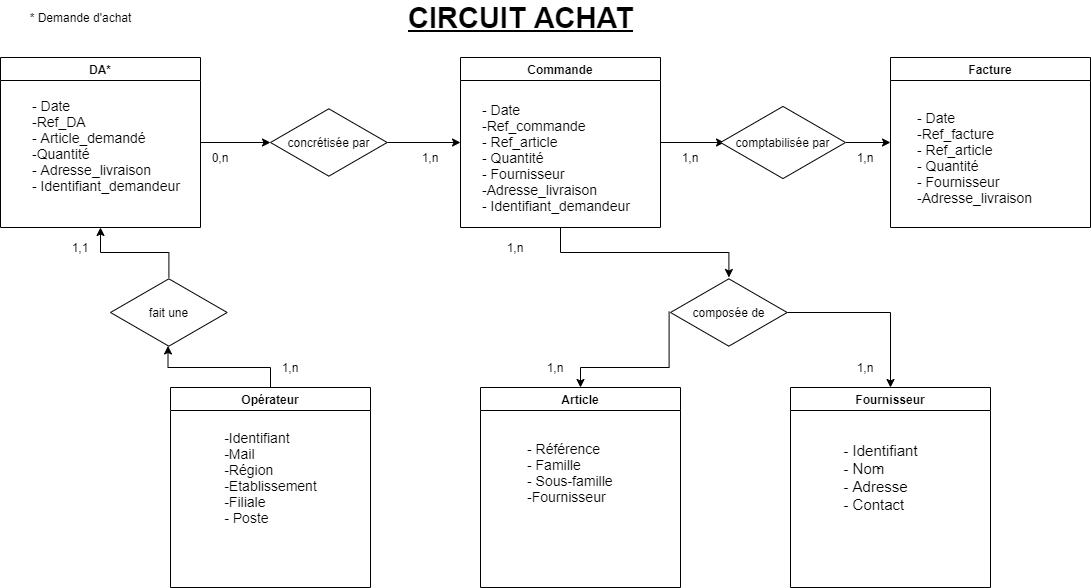

The diagram above was exported from draw.io. Its source (the exported page's mxGraphModel, read from the mxfile embedded in the PNG):
<mxGraphModel dx="1038" dy="556" grid="1" gridSize="10" guides="1" tooltips="1" connect="1" arrows="1" fold="1" page="1" pageScale="1" pageWidth="1169" pageHeight="827" math="0" shadow="0">
  <root>
    <mxCell id="0" />
    <mxCell id="1" parent="0" />
    <mxCell id="qoIdyAuxQ6wEsus8u7y3-21" style="edgeStyle=orthogonalEdgeStyle;rounded=0;orthogonalLoop=1;jettySize=auto;html=1;exitX=1;exitY=0.5;exitDx=0;exitDy=0;" parent="1" source="qoIdyAuxQ6wEsus8u7y3-5" target="qoIdyAuxQ6wEsus8u7y3-19" edge="1">
      <mxGeometry relative="1" as="geometry" />
    </mxCell>
    <mxCell id="qoIdyAuxQ6wEsus8u7y3-5" value="DA*" style="swimlane;" parent="1" vertex="1">
      <mxGeometry x="50" y="70" width="200" height="170" as="geometry" />
    </mxCell>
    <mxCell id="qoIdyAuxQ6wEsus8u7y3-12" value="&lt;font style=&quot;font-size: 14px&quot;&gt;- Date&lt;br&gt;-Ref_DA&lt;br&gt;- Article_demandé&lt;br&gt;-Quantité&lt;br&gt;- Adresse_livraison&lt;br&gt;- Identifiant_demandeur&lt;/font&gt;" style="text;html=1;align=left;verticalAlign=middle;resizable=0;points=[];autosize=1;" parent="qoIdyAuxQ6wEsus8u7y3-5" vertex="1">
      <mxGeometry x="30" y="37.5" width="160" height="100" as="geometry" />
    </mxCell>
    <mxCell id="qoIdyAuxQ6wEsus8u7y3-24" style="edgeStyle=orthogonalEdgeStyle;rounded=0;orthogonalLoop=1;jettySize=auto;html=1;exitX=1;exitY=0.5;exitDx=0;exitDy=0;entryX=0.032;entryY=0.5;entryDx=0;entryDy=0;entryPerimeter=0;" parent="1" source="qoIdyAuxQ6wEsus8u7y3-6" target="qoIdyAuxQ6wEsus8u7y3-18" edge="1">
      <mxGeometry relative="1" as="geometry" />
    </mxCell>
    <mxCell id="BgRmIJsaP2p5d4ipcuBt-7" style="edgeStyle=orthogonalEdgeStyle;rounded=0;orthogonalLoop=1;jettySize=auto;html=1;exitX=0.5;exitY=1;exitDx=0;exitDy=0;" parent="1" source="qoIdyAuxQ6wEsus8u7y3-6" target="BgRmIJsaP2p5d4ipcuBt-5" edge="1">
      <mxGeometry relative="1" as="geometry" />
    </mxCell>
    <mxCell id="qoIdyAuxQ6wEsus8u7y3-6" value="Commande" style="swimlane;" parent="1" vertex="1">
      <mxGeometry x="510" y="70" width="200" height="170" as="geometry" />
    </mxCell>
    <mxCell id="qoIdyAuxQ6wEsus8u7y3-13" value="&lt;font style=&quot;font-size: 14px&quot;&gt;- Date&lt;br&gt;-Ref_commande&lt;br&gt;- Ref_article&lt;br&gt;- Quantité&lt;br&gt;- Fournisseur&lt;br&gt;-Adresse_livraison&lt;br&gt;- Identifiant_demandeur&lt;/font&gt;" style="text;html=1;align=left;verticalAlign=middle;resizable=0;points=[];autosize=1;" parent="qoIdyAuxQ6wEsus8u7y3-6" vertex="1">
      <mxGeometry x="20" y="45" width="160" height="110" as="geometry" />
    </mxCell>
    <mxCell id="qoIdyAuxQ6wEsus8u7y3-7" value="Facture" style="swimlane;" parent="1" vertex="1">
      <mxGeometry x="940" y="70" width="200" height="170" as="geometry" />
    </mxCell>
    <mxCell id="qoIdyAuxQ6wEsus8u7y3-14" value="&lt;font style=&quot;font-size: 14px&quot;&gt;- Date&lt;br&gt;-Ref_facture&lt;br&gt;- Ref_article&lt;br&gt;- Quantité&lt;br&gt;- Fournisseur&lt;br&gt;-Adresse_livraison&lt;br&gt;&lt;/font&gt;" style="text;html=1;align=left;verticalAlign=middle;resizable=0;points=[];autosize=1;" parent="qoIdyAuxQ6wEsus8u7y3-7" vertex="1">
      <mxGeometry x="25" y="50" width="130" height="100" as="geometry" />
    </mxCell>
    <mxCell id="qoIdyAuxQ6wEsus8u7y3-8" value="Article" style="swimlane;" parent="1" vertex="1">
      <mxGeometry x="530" y="400" width="200" height="200" as="geometry" />
    </mxCell>
    <mxCell id="qoIdyAuxQ6wEsus8u7y3-10" value="&lt;font style=&quot;font-size: 14px&quot;&gt;- Référence&lt;br&gt;- Famille&lt;br&gt;- Sous-famille&lt;br&gt;-Fournisseur&lt;/font&gt;" style="text;html=1;align=left;verticalAlign=middle;resizable=0;points=[];autosize=1;" parent="qoIdyAuxQ6wEsus8u7y3-8" vertex="1">
      <mxGeometry x="45" y="50" width="100" height="70" as="geometry" />
    </mxCell>
    <mxCell id="BgRmIJsaP2p5d4ipcuBt-2" style="edgeStyle=orthogonalEdgeStyle;rounded=0;orthogonalLoop=1;jettySize=auto;html=1;exitX=0.5;exitY=0;exitDx=0;exitDy=0;entryX=0.493;entryY=0.978;entryDx=0;entryDy=0;entryPerimeter=0;" parent="1" source="qoIdyAuxQ6wEsus8u7y3-9" target="qoIdyAuxQ6wEsus8u7y3-26" edge="1">
      <mxGeometry relative="1" as="geometry" />
    </mxCell>
    <mxCell id="qoIdyAuxQ6wEsus8u7y3-9" value="Opérateur" style="swimlane;" parent="1" vertex="1">
      <mxGeometry x="220" y="400" width="200" height="200" as="geometry" />
    </mxCell>
    <mxCell id="qoIdyAuxQ6wEsus8u7y3-11" value="&lt;div style=&quot;text-align: left&quot;&gt;&lt;span style=&quot;font-size: 14px&quot;&gt;-Identifiant&lt;/span&gt;&lt;/div&gt;&lt;font style=&quot;font-size: 14px&quot;&gt;&lt;div style=&quot;text-align: left&quot;&gt;&lt;span&gt;-Mail&lt;/span&gt;&lt;/div&gt;&lt;div style=&quot;text-align: left&quot;&gt;&lt;span&gt;-Région&lt;/span&gt;&lt;/div&gt;&lt;div style=&quot;text-align: left&quot;&gt;&lt;span&gt;-Etablissement&lt;/span&gt;&lt;/div&gt;&lt;div style=&quot;text-align: left&quot;&gt;&lt;span&gt;-Filiale&lt;/span&gt;&lt;/div&gt;&lt;div style=&quot;text-align: left&quot;&gt;&lt;span&gt;- Poste&lt;/span&gt;&lt;/div&gt;&lt;/font&gt;" style="text;html=1;align=center;verticalAlign=middle;resizable=0;points=[];autosize=1;" parent="qoIdyAuxQ6wEsus8u7y3-9" vertex="1">
      <mxGeometry x="45" y="45" width="110" height="90" as="geometry" />
    </mxCell>
    <mxCell id="qoIdyAuxQ6wEsus8u7y3-16" value="Fournisseur" style="swimlane;" parent="1" vertex="1">
      <mxGeometry x="840" y="400" width="200" height="200" as="geometry" />
    </mxCell>
    <mxCell id="BgRmIJsaP2p5d4ipcuBt-6" value="&lt;div style=&quot;text-align: left ; font-size: 15px&quot;&gt;&lt;span&gt;&lt;font style=&quot;font-size: 15px&quot;&gt;- Identifiant&lt;/font&gt;&lt;/span&gt;&lt;/div&gt;&lt;div style=&quot;text-align: left ; font-size: 15px&quot;&gt;&lt;span&gt;&lt;font style=&quot;font-size: 15px&quot;&gt;- Nom&lt;/font&gt;&lt;/span&gt;&lt;/div&gt;&lt;div style=&quot;text-align: left ; font-size: 15px&quot;&gt;&lt;span&gt;&lt;font style=&quot;font-size: 15px&quot;&gt;- Adresse&lt;/font&gt;&lt;/span&gt;&lt;/div&gt;&lt;div style=&quot;text-align: left ; font-size: 15px&quot;&gt;&lt;span&gt;&lt;font style=&quot;font-size: 15px&quot;&gt;- Contact&lt;/font&gt;&lt;/span&gt;&lt;/div&gt;" style="text;html=1;align=center;verticalAlign=middle;resizable=0;points=[];autosize=1;" parent="qoIdyAuxQ6wEsus8u7y3-16" vertex="1">
      <mxGeometry x="45" y="60" width="90" height="60" as="geometry" />
    </mxCell>
    <mxCell id="qoIdyAuxQ6wEsus8u7y3-17" value="-&amp;nbsp;" style="text;html=1;align=center;verticalAlign=middle;resizable=0;points=[];autosize=1;" parent="1" vertex="1">
      <mxGeometry x="920" y="470" width="20" height="20" as="geometry" />
    </mxCell>
    <mxCell id="qoIdyAuxQ6wEsus8u7y3-25" style="edgeStyle=orthogonalEdgeStyle;rounded=0;orthogonalLoop=1;jettySize=auto;html=1;entryX=0;entryY=0.5;entryDx=0;entryDy=0;" parent="1" source="qoIdyAuxQ6wEsus8u7y3-18" target="qoIdyAuxQ6wEsus8u7y3-7" edge="1">
      <mxGeometry relative="1" as="geometry" />
    </mxCell>
    <mxCell id="qoIdyAuxQ6wEsus8u7y3-18" value="comptabilisée par" style="html=1;whiteSpace=wrap;aspect=fixed;shape=isoRectangle;" parent="1" vertex="1">
      <mxGeometry x="770" y="117.5" width="125" height="75" as="geometry" />
    </mxCell>
    <mxCell id="qoIdyAuxQ6wEsus8u7y3-23" style="edgeStyle=orthogonalEdgeStyle;rounded=0;orthogonalLoop=1;jettySize=auto;html=1;entryX=0;entryY=0.5;entryDx=0;entryDy=0;" parent="1" source="qoIdyAuxQ6wEsus8u7y3-19" target="qoIdyAuxQ6wEsus8u7y3-6" edge="1">
      <mxGeometry relative="1" as="geometry" />
    </mxCell>
    <mxCell id="qoIdyAuxQ6wEsus8u7y3-19" value="concrétisée par" style="html=1;whiteSpace=wrap;aspect=fixed;shape=isoRectangle;" parent="1" vertex="1">
      <mxGeometry x="320" y="120" width="116.67" height="70" as="geometry" />
    </mxCell>
    <mxCell id="BgRmIJsaP2p5d4ipcuBt-4" style="edgeStyle=orthogonalEdgeStyle;rounded=0;orthogonalLoop=1;jettySize=auto;html=1;entryX=0.5;entryY=1;entryDx=0;entryDy=0;" parent="1" source="qoIdyAuxQ6wEsus8u7y3-26" target="qoIdyAuxQ6wEsus8u7y3-5" edge="1">
      <mxGeometry relative="1" as="geometry" />
    </mxCell>
    <mxCell id="qoIdyAuxQ6wEsus8u7y3-26" value="fait une" style="html=1;whiteSpace=wrap;aspect=fixed;shape=isoRectangle;" parent="1" vertex="1">
      <mxGeometry x="160" y="290" width="116.67" height="70" as="geometry" />
    </mxCell>
    <mxCell id="qoIdyAuxQ6wEsus8u7y3-27" value="* Demande d'achat" style="text;html=1;align=center;verticalAlign=middle;resizable=0;points=[];autosize=1;" parent="1" vertex="1">
      <mxGeometry x="70" y="20" width="120" height="20" as="geometry" />
    </mxCell>
    <mxCell id="BgRmIJsaP2p5d4ipcuBt-9" style="edgeStyle=orthogonalEdgeStyle;rounded=0;orthogonalLoop=1;jettySize=auto;html=1;entryX=0.5;entryY=0;entryDx=0;entryDy=0;exitX=-0.012;exitY=0.488;exitDx=0;exitDy=0;exitPerimeter=0;" parent="1" source="BgRmIJsaP2p5d4ipcuBt-5" target="qoIdyAuxQ6wEsus8u7y3-8" edge="1">
      <mxGeometry relative="1" as="geometry" />
    </mxCell>
    <mxCell id="BgRmIJsaP2p5d4ipcuBt-10" style="edgeStyle=orthogonalEdgeStyle;rounded=0;orthogonalLoop=1;jettySize=auto;html=1;entryX=0.5;entryY=0;entryDx=0;entryDy=0;" parent="1" source="BgRmIJsaP2p5d4ipcuBt-5" target="qoIdyAuxQ6wEsus8u7y3-16" edge="1">
      <mxGeometry relative="1" as="geometry" />
    </mxCell>
    <mxCell id="BgRmIJsaP2p5d4ipcuBt-5" value="composée de" style="html=1;whiteSpace=wrap;aspect=fixed;shape=isoRectangle;" parent="1" vertex="1">
      <mxGeometry x="720" y="290" width="116.67" height="70" as="geometry" />
    </mxCell>
    <mxCell id="BgRmIJsaP2p5d4ipcuBt-11" value="&lt;font size=&quot;1&quot;&gt;&lt;b&gt;&lt;u style=&quot;font-size: 29px&quot;&gt;CIRCUIT ACHAT&lt;/u&gt;&lt;/b&gt;&lt;/font&gt;" style="text;html=1;align=center;verticalAlign=middle;resizable=0;points=[];autosize=1;" parent="1" vertex="1">
      <mxGeometry x="450" y="15" width="240" height="30" as="geometry" />
    </mxCell>
    <mxCell id="wIUHKfWuqLDH2SFoPnPK-1" value="1,n" style="text;html=1;strokeColor=none;fillColor=none;align=center;verticalAlign=middle;whiteSpace=wrap;rounded=0;" parent="1" vertex="1">
      <mxGeometry x="320" y="370" width="40" height="20" as="geometry" />
    </mxCell>
    <mxCell id="wIUHKfWuqLDH2SFoPnPK-2" value="1,1" style="text;html=1;strokeColor=none;fillColor=none;align=center;verticalAlign=middle;whiteSpace=wrap;rounded=0;" parent="1" vertex="1">
      <mxGeometry x="110" y="250" width="40" height="20" as="geometry" />
    </mxCell>
    <mxCell id="wIUHKfWuqLDH2SFoPnPK-3" value="0,n" style="text;html=1;strokeColor=none;fillColor=none;align=center;verticalAlign=middle;whiteSpace=wrap;rounded=0;" parent="1" vertex="1">
      <mxGeometry x="250" y="160" width="40" height="20" as="geometry" />
    </mxCell>
    <mxCell id="wIUHKfWuqLDH2SFoPnPK-4" value="1,n" style="text;html=1;strokeColor=none;fillColor=none;align=center;verticalAlign=middle;whiteSpace=wrap;rounded=0;" parent="1" vertex="1">
      <mxGeometry x="460" y="160" width="40" height="20" as="geometry" />
    </mxCell>
    <mxCell id="wIUHKfWuqLDH2SFoPnPK-5" value="1,n" style="text;html=1;strokeColor=none;fillColor=none;align=center;verticalAlign=middle;whiteSpace=wrap;rounded=0;" parent="1" vertex="1">
      <mxGeometry x="545" y="250" width="40" height="20" as="geometry" />
    </mxCell>
    <mxCell id="wIUHKfWuqLDH2SFoPnPK-6" value="1,n" style="text;html=1;strokeColor=none;fillColor=none;align=center;verticalAlign=middle;whiteSpace=wrap;rounded=0;" parent="1" vertex="1">
      <mxGeometry x="585" y="370" width="40" height="20" as="geometry" />
    </mxCell>
    <mxCell id="wIUHKfWuqLDH2SFoPnPK-7" value="1,n" style="text;html=1;strokeColor=none;fillColor=none;align=center;verticalAlign=middle;whiteSpace=wrap;rounded=0;" parent="1" vertex="1">
      <mxGeometry x="720" y="160" width="40" height="20" as="geometry" />
    </mxCell>
    <mxCell id="wIUHKfWuqLDH2SFoPnPK-8" value="1,n" style="text;html=1;strokeColor=none;fillColor=none;align=center;verticalAlign=middle;whiteSpace=wrap;rounded=0;" parent="1" vertex="1">
      <mxGeometry x="895" y="370" width="40" height="20" as="geometry" />
    </mxCell>
    <mxCell id="wIUHKfWuqLDH2SFoPnPK-9" value="1,n" style="text;html=1;strokeColor=none;fillColor=none;align=center;verticalAlign=middle;whiteSpace=wrap;rounded=0;" parent="1" vertex="1">
      <mxGeometry x="895" y="160" width="40" height="20" as="geometry" />
    </mxCell>
  </root>
</mxGraphModel>